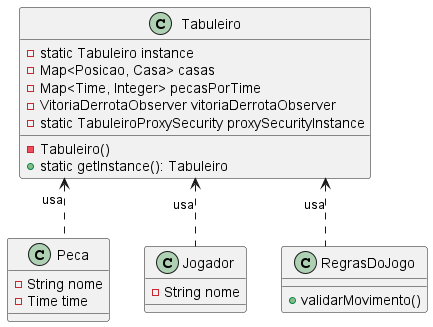

The diagram above was rendered by PlantUML. Its source (embedded in the PNG):
@startuml
skinparam linetype ortho

class Tabuleiro {
    - static Tabuleiro instance
    - Map<Posicao, Casa> casas
    - Map<Time, Integer> pecasPorTime
    - VitoriaDerrotaObserver vitoriaDerrotaObserver
    - static TabuleiroProxySecurity proxySecurityInstance
    - Tabuleiro()
    + static getInstance(): Tabuleiro
}

class Peca {
    - String nome
    - Time time
}

class Jogador {
    - String nome
}

class RegrasDoJogo {
    + validarMovimento()
}

Tabuleiro <.. Peca : usa
Tabuleiro <.. Jogador : usa
Tabuleiro <.. RegrasDoJogo : usa
@enduml